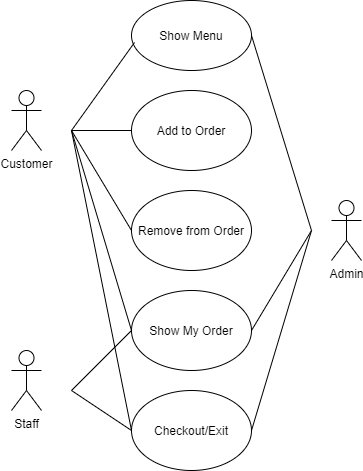

The diagram above was exported from draw.io. Its source (the exported page's mxGraphModel, read from the mxfile embedded in the PNG):
<mxGraphModel dx="1422" dy="705" grid="1" gridSize="10" guides="1" tooltips="1" connect="1" arrows="1" fold="1" page="1" pageScale="1" pageWidth="850" pageHeight="1100" math="0" shadow="0">
  <root>
    <mxCell id="0" />
    <mxCell id="1" parent="0" />
    <mxCell id="2loXxz9rNRTqfUUJxJCg-1" value="Customer" style="shape=umlActor;verticalLabelPosition=bottom;verticalAlign=top;html=1;outlineConnect=0;" vertex="1" parent="1">
      <mxGeometry x="220" y="260" width="30" height="60" as="geometry" />
    </mxCell>
    <mxCell id="2loXxz9rNRTqfUUJxJCg-2" value="Admin" style="shape=umlActor;verticalLabelPosition=bottom;verticalAlign=top;html=1;outlineConnect=0;" vertex="1" parent="1">
      <mxGeometry x="540" y="370" width="30" height="60" as="geometry" />
    </mxCell>
    <mxCell id="2loXxz9rNRTqfUUJxJCg-5" value="Staff" style="shape=umlActor;verticalLabelPosition=bottom;verticalAlign=top;html=1;outlineConnect=0;" vertex="1" parent="1">
      <mxGeometry x="220" y="520" width="30" height="60" as="geometry" />
    </mxCell>
    <mxCell id="2loXxz9rNRTqfUUJxJCg-8" value="Show Menu" style="ellipse;whiteSpace=wrap;html=1;" vertex="1" parent="1">
      <mxGeometry x="340" y="170" width="120" height="70" as="geometry" />
    </mxCell>
    <mxCell id="2loXxz9rNRTqfUUJxJCg-10" value="Add to Order" style="ellipse;whiteSpace=wrap;html=1;" vertex="1" parent="1">
      <mxGeometry x="340" y="260" width="120" height="80" as="geometry" />
    </mxCell>
    <mxCell id="2loXxz9rNRTqfUUJxJCg-11" value="Remove from Order" style="ellipse;whiteSpace=wrap;html=1;" vertex="1" parent="1">
      <mxGeometry x="340" y="360" width="120" height="80" as="geometry" />
    </mxCell>
    <mxCell id="2loXxz9rNRTqfUUJxJCg-12" value="Show My Order" style="ellipse;whiteSpace=wrap;html=1;" vertex="1" parent="1">
      <mxGeometry x="340" y="460" width="120" height="80" as="geometry" />
    </mxCell>
    <mxCell id="2loXxz9rNRTqfUUJxJCg-13" value="Checkout/Exit" style="ellipse;whiteSpace=wrap;html=1;" vertex="1" parent="1">
      <mxGeometry x="340" y="560" width="120" height="80" as="geometry" />
    </mxCell>
    <mxCell id="2loXxz9rNRTqfUUJxJCg-19" value="" style="endArrow=none;html=1;entryX=0.025;entryY=0.6;entryDx=0;entryDy=0;entryPerimeter=0;" edge="1" parent="1" target="2loXxz9rNRTqfUUJxJCg-8">
      <mxGeometry width="50" height="50" relative="1" as="geometry">
        <mxPoint x="280" y="300" as="sourcePoint" />
        <mxPoint x="340" y="230" as="targetPoint" />
      </mxGeometry>
    </mxCell>
    <mxCell id="2loXxz9rNRTqfUUJxJCg-20" value="" style="endArrow=none;html=1;" edge="1" parent="1" target="2loXxz9rNRTqfUUJxJCg-10">
      <mxGeometry width="50" height="50" relative="1" as="geometry">
        <mxPoint x="280" y="300" as="sourcePoint" />
        <mxPoint x="450" y="340" as="targetPoint" />
      </mxGeometry>
    </mxCell>
    <mxCell id="2loXxz9rNRTqfUUJxJCg-21" value="" style="endArrow=none;html=1;entryX=0;entryY=0.5;entryDx=0;entryDy=0;" edge="1" parent="1" target="2loXxz9rNRTqfUUJxJCg-11">
      <mxGeometry width="50" height="50" relative="1" as="geometry">
        <mxPoint x="280" y="300" as="sourcePoint" />
        <mxPoint x="450" y="340" as="targetPoint" />
      </mxGeometry>
    </mxCell>
    <mxCell id="2loXxz9rNRTqfUUJxJCg-22" value="" style="endArrow=none;html=1;entryX=0;entryY=0.5;entryDx=0;entryDy=0;" edge="1" parent="1" target="2loXxz9rNRTqfUUJxJCg-12">
      <mxGeometry width="50" height="50" relative="1" as="geometry">
        <mxPoint x="280" y="300" as="sourcePoint" />
        <mxPoint x="450" y="340" as="targetPoint" />
      </mxGeometry>
    </mxCell>
    <mxCell id="2loXxz9rNRTqfUUJxJCg-23" value="" style="endArrow=none;html=1;exitX=1;exitY=0.5;exitDx=0;exitDy=0;" edge="1" parent="1" source="2loXxz9rNRTqfUUJxJCg-8">
      <mxGeometry width="50" height="50" relative="1" as="geometry">
        <mxPoint x="400" y="390" as="sourcePoint" />
        <mxPoint x="520" y="400" as="targetPoint" />
      </mxGeometry>
    </mxCell>
    <mxCell id="2loXxz9rNRTqfUUJxJCg-24" value="" style="endArrow=none;html=1;exitX=1;exitY=0.5;exitDx=0;exitDy=0;" edge="1" parent="1" source="2loXxz9rNRTqfUUJxJCg-12">
      <mxGeometry width="50" height="50" relative="1" as="geometry">
        <mxPoint x="400" y="390" as="sourcePoint" />
        <mxPoint x="520" y="400" as="targetPoint" />
      </mxGeometry>
    </mxCell>
    <mxCell id="2loXxz9rNRTqfUUJxJCg-25" value="" style="endArrow=none;html=1;entryX=0;entryY=0.5;entryDx=0;entryDy=0;" edge="1" parent="1" target="2loXxz9rNRTqfUUJxJCg-12">
      <mxGeometry width="50" height="50" relative="1" as="geometry">
        <mxPoint x="280" y="560" as="sourcePoint" />
        <mxPoint x="450" y="340" as="targetPoint" />
      </mxGeometry>
    </mxCell>
    <mxCell id="2loXxz9rNRTqfUUJxJCg-26" value="" style="endArrow=none;html=1;entryX=0;entryY=0.5;entryDx=0;entryDy=0;" edge="1" parent="1" target="2loXxz9rNRTqfUUJxJCg-13">
      <mxGeometry width="50" height="50" relative="1" as="geometry">
        <mxPoint x="280" y="300" as="sourcePoint" />
        <mxPoint x="130" y="460" as="targetPoint" />
      </mxGeometry>
    </mxCell>
    <mxCell id="2loXxz9rNRTqfUUJxJCg-27" value="" style="endArrow=none;html=1;exitX=1;exitY=0.5;exitDx=0;exitDy=0;" edge="1" parent="1" source="2loXxz9rNRTqfUUJxJCg-13">
      <mxGeometry width="50" height="50" relative="1" as="geometry">
        <mxPoint x="400" y="390" as="sourcePoint" />
        <mxPoint x="520" y="400" as="targetPoint" />
      </mxGeometry>
    </mxCell>
    <mxCell id="2loXxz9rNRTqfUUJxJCg-28" value="" style="endArrow=none;html=1;entryX=0;entryY=0.5;entryDx=0;entryDy=0;" edge="1" parent="1" target="2loXxz9rNRTqfUUJxJCg-13">
      <mxGeometry width="50" height="50" relative="1" as="geometry">
        <mxPoint x="280" y="560" as="sourcePoint" />
        <mxPoint x="450" y="340" as="targetPoint" />
      </mxGeometry>
    </mxCell>
  </root>
</mxGraphModel>